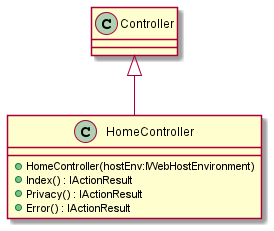

The diagram above was rendered by PlantUML. Its source (embedded in the PNG):
@startuml
class HomeController {
    + HomeController(hostEnv:IWebHostEnvironment)
    + Index() : IActionResult
    + Privacy() : IActionResult
    + Error() : IActionResult
}
Controller <|-- HomeController
@enduml